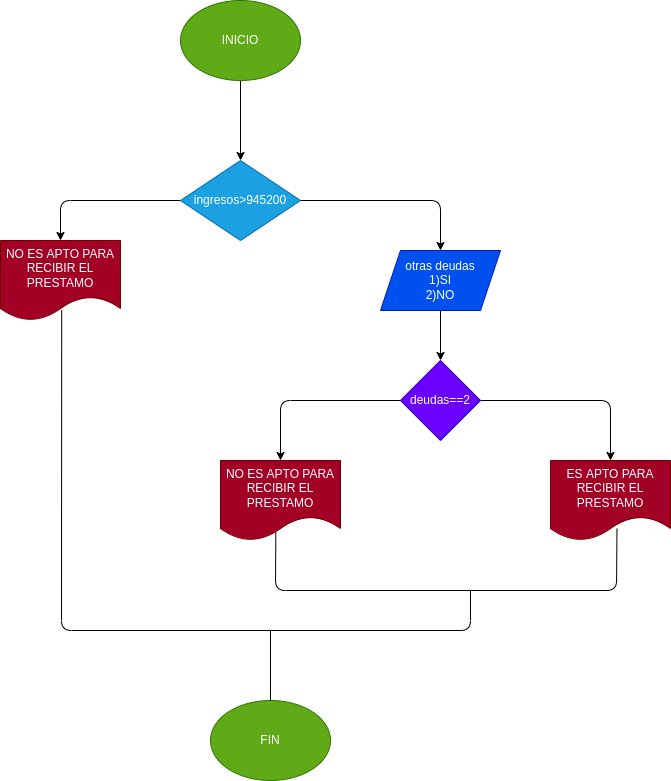

The diagram above was exported from draw.io. Its source (the exported page's mxGraphModel, read from the mxfile embedded in the PNG):
<mxGraphModel dx="765" dy="540" grid="1" gridSize="10" guides="1" tooltips="1" connect="1" arrows="1" fold="1" page="1" pageScale="1" pageWidth="827" pageHeight="1169" math="0" shadow="0">
  <root>
    <mxCell id="0" />
    <mxCell id="1" parent="0" />
    <mxCell id="4" value="" style="edgeStyle=none;html=1;" edge="1" parent="1" source="2" target="3">
      <mxGeometry relative="1" as="geometry" />
    </mxCell>
    <mxCell id="2" value="INICIO" style="ellipse;whiteSpace=wrap;html=1;fillColor=#60a917;fontColor=#ffffff;strokeColor=#2D7600;" vertex="1" parent="1">
      <mxGeometry x="300" y="20" width="120" height="80" as="geometry" />
    </mxCell>
    <mxCell id="6" value="" style="edgeStyle=none;html=1;" edge="1" parent="1" source="3" target="5">
      <mxGeometry relative="1" as="geometry">
        <Array as="points">
          <mxPoint x="560" y="220" />
        </Array>
      </mxGeometry>
    </mxCell>
    <mxCell id="8" value="" style="edgeStyle=none;html=1;" edge="1" parent="1" source="3" target="7">
      <mxGeometry relative="1" as="geometry">
        <Array as="points">
          <mxPoint x="180" y="220" />
        </Array>
      </mxGeometry>
    </mxCell>
    <mxCell id="3" value="ingresos&amp;gt;945200" style="rhombus;whiteSpace=wrap;html=1;fillColor=#1ba1e2;fontColor=#ffffff;strokeColor=#006EAF;" vertex="1" parent="1">
      <mxGeometry x="300" y="180" width="120" height="80" as="geometry" />
    </mxCell>
    <mxCell id="10" value="" style="edgeStyle=none;html=1;" edge="1" parent="1" source="5" target="9">
      <mxGeometry relative="1" as="geometry" />
    </mxCell>
    <mxCell id="5" value="otras deudas&lt;br&gt;1)SI&lt;br&gt;2)NO" style="shape=parallelogram;perimeter=parallelogramPerimeter;whiteSpace=wrap;html=1;fixedSize=1;fillColor=#0050ef;fontColor=#ffffff;strokeColor=#001DBC;" vertex="1" parent="1">
      <mxGeometry x="500" y="270" width="120" height="60" as="geometry" />
    </mxCell>
    <mxCell id="7" value="NO ES APTO PARA RECIBIR EL PRESTAMO" style="shape=document;whiteSpace=wrap;html=1;boundedLbl=1;fillColor=#a20025;fontColor=#ffffff;strokeColor=#6F0000;" vertex="1" parent="1">
      <mxGeometry x="120" y="260" width="120" height="80" as="geometry" />
    </mxCell>
    <mxCell id="12" value="" style="edgeStyle=none;html=1;" edge="1" parent="1" source="9" target="11">
      <mxGeometry relative="1" as="geometry">
        <Array as="points">
          <mxPoint x="400" y="420" />
        </Array>
      </mxGeometry>
    </mxCell>
    <mxCell id="14" value="" style="edgeStyle=none;html=1;" edge="1" parent="1" source="9" target="13">
      <mxGeometry relative="1" as="geometry">
        <Array as="points">
          <mxPoint x="730" y="420" />
        </Array>
      </mxGeometry>
    </mxCell>
    <mxCell id="9" value="deudas==2" style="rhombus;whiteSpace=wrap;html=1;fillColor=#6a00ff;fontColor=#ffffff;strokeColor=#3700CC;" vertex="1" parent="1">
      <mxGeometry x="520" y="380" width="80" height="80" as="geometry" />
    </mxCell>
    <mxCell id="11" value="NO ES APTO PARA RECIBIR EL PRESTAMO" style="shape=document;whiteSpace=wrap;html=1;boundedLbl=1;fillColor=#a20025;fontColor=#ffffff;strokeColor=#6F0000;" vertex="1" parent="1">
      <mxGeometry x="340" y="480" width="120" height="80" as="geometry" />
    </mxCell>
    <mxCell id="13" value="ES APTO PARA RECIBIR EL PRESTAMO" style="shape=document;whiteSpace=wrap;html=1;boundedLbl=1;fillColor=#a20025;fontColor=#ffffff;strokeColor=#6F0000;" vertex="1" parent="1">
      <mxGeometry x="670" y="480" width="120" height="80" as="geometry" />
    </mxCell>
    <mxCell id="15" value="" style="endArrow=none;html=1;exitX=0.461;exitY=0.897;exitDx=0;exitDy=0;exitPerimeter=0;entryX=0.554;entryY=0.853;entryDx=0;entryDy=0;entryPerimeter=0;" edge="1" parent="1" source="11" target="13">
      <mxGeometry width="50" height="50" relative="1" as="geometry">
        <mxPoint x="510" y="650" as="sourcePoint" />
        <mxPoint x="560" y="600" as="targetPoint" />
        <Array as="points">
          <mxPoint x="395" y="610" />
          <mxPoint x="736" y="610" />
        </Array>
      </mxGeometry>
    </mxCell>
    <mxCell id="16" value="" style="endArrow=none;html=1;entryX=0.51;entryY=0.868;entryDx=0;entryDy=0;entryPerimeter=0;" edge="1" parent="1" target="7">
      <mxGeometry width="50" height="50" relative="1" as="geometry">
        <mxPoint x="590" y="610" as="sourcePoint" />
        <mxPoint x="180" y="500" as="targetPoint" />
        <Array as="points">
          <mxPoint x="590" y="650" />
          <mxPoint x="181" y="650" />
        </Array>
      </mxGeometry>
    </mxCell>
    <mxCell id="18" value="FIN" style="ellipse;whiteSpace=wrap;html=1;fillColor=#60a917;fontColor=#ffffff;strokeColor=#2D7600;" vertex="1" parent="1">
      <mxGeometry x="330" y="720" width="120" height="80" as="geometry" />
    </mxCell>
    <mxCell id="19" value="" style="endArrow=none;html=1;exitX=0.5;exitY=0;exitDx=0;exitDy=0;" edge="1" parent="1" source="18">
      <mxGeometry width="50" height="50" relative="1" as="geometry">
        <mxPoint x="360" y="710" as="sourcePoint" />
        <mxPoint x="390" y="650" as="targetPoint" />
      </mxGeometry>
    </mxCell>
  </root>
</mxGraphModel>